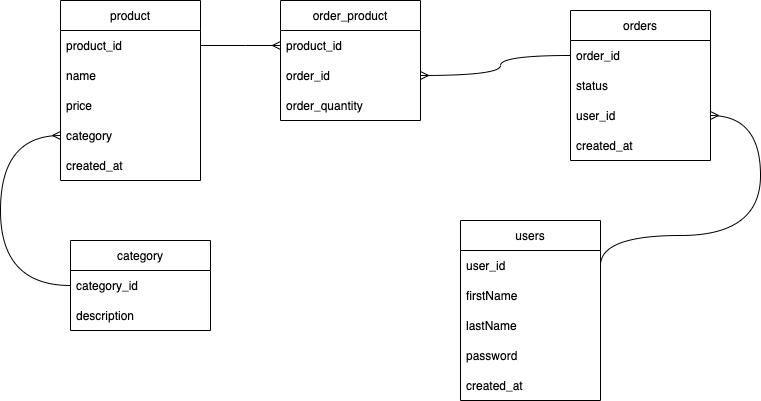

The diagram above was exported from draw.io. Its source (the exported page's mxGraphModel, read from the mxfile embedded in the PNG):
<mxGraphModel dx="436" dy="393" grid="1" gridSize="10" guides="1" tooltips="1" connect="1" arrows="1" fold="1" page="1" pageScale="1" pageWidth="850" pageHeight="1100" math="0" shadow="0">
  <root>
    <mxCell id="0" />
    <mxCell id="1" parent="0" />
    <mxCell id="2" value="product" style="swimlane;fontStyle=0;childLayout=stackLayout;horizontal=1;startSize=30;horizontalStack=0;resizeParent=1;resizeParentMax=0;resizeLast=0;collapsible=1;marginBottom=0;" parent="1" vertex="1">
      <mxGeometry x="100" y="170" width="140" height="180" as="geometry" />
    </mxCell>
    <mxCell id="3" value="product_id" style="text;strokeColor=none;fillColor=none;align=left;verticalAlign=middle;spacingLeft=4;spacingRight=4;overflow=hidden;points=[[0,0.5],[1,0.5]];portConstraint=eastwest;rotatable=0;" parent="2" vertex="1">
      <mxGeometry y="30" width="140" height="30" as="geometry" />
    </mxCell>
    <mxCell id="4" value="name" style="text;strokeColor=none;fillColor=none;align=left;verticalAlign=middle;spacingLeft=4;spacingRight=4;overflow=hidden;points=[[0,0.5],[1,0.5]];portConstraint=eastwest;rotatable=0;" parent="2" vertex="1">
      <mxGeometry y="60" width="140" height="30" as="geometry" />
    </mxCell>
    <mxCell id="5" value="price" style="text;strokeColor=none;fillColor=none;align=left;verticalAlign=middle;spacingLeft=4;spacingRight=4;overflow=hidden;points=[[0,0.5],[1,0.5]];portConstraint=eastwest;rotatable=0;" parent="2" vertex="1">
      <mxGeometry y="90" width="140" height="30" as="geometry" />
    </mxCell>
    <mxCell id="26" value="category" style="text;strokeColor=none;fillColor=none;align=left;verticalAlign=middle;spacingLeft=4;spacingRight=4;overflow=hidden;points=[[0,0.5],[1,0.5]];portConstraint=eastwest;rotatable=0;" parent="2" vertex="1">
      <mxGeometry y="120" width="140" height="30" as="geometry" />
    </mxCell>
    <mxCell id="25" value="created_at" style="text;strokeColor=none;fillColor=none;align=left;verticalAlign=middle;spacingLeft=4;spacingRight=4;overflow=hidden;points=[[0,0.5],[1,0.5]];portConstraint=eastwest;rotatable=0;" parent="2" vertex="1">
      <mxGeometry y="150" width="140" height="30" as="geometry" />
    </mxCell>
    <mxCell id="6" value="users" style="swimlane;fontStyle=0;childLayout=stackLayout;horizontal=1;startSize=30;horizontalStack=0;resizeParent=1;resizeParentMax=0;resizeLast=0;collapsible=1;marginBottom=0;" parent="1" vertex="1">
      <mxGeometry x="500" y="390" width="140" height="180" as="geometry" />
    </mxCell>
    <mxCell id="7" value="user_id" style="text;strokeColor=none;fillColor=none;align=left;verticalAlign=middle;spacingLeft=4;spacingRight=4;overflow=hidden;points=[[0,0.5],[1,0.5]];portConstraint=eastwest;rotatable=0;" parent="6" vertex="1">
      <mxGeometry y="30" width="140" height="30" as="geometry" />
    </mxCell>
    <mxCell id="8" value="firstName" style="text;strokeColor=none;fillColor=none;align=left;verticalAlign=middle;spacingLeft=4;spacingRight=4;overflow=hidden;points=[[0,0.5],[1,0.5]];portConstraint=eastwest;rotatable=0;" parent="6" vertex="1">
      <mxGeometry y="60" width="140" height="30" as="geometry" />
    </mxCell>
    <mxCell id="9" value="lastName" style="text;strokeColor=none;fillColor=none;align=left;verticalAlign=middle;spacingLeft=4;spacingRight=4;overflow=hidden;points=[[0,0.5],[1,0.5]];portConstraint=eastwest;rotatable=0;" parent="6" vertex="1">
      <mxGeometry y="90" width="140" height="30" as="geometry" />
    </mxCell>
    <mxCell id="19" value="password" style="text;strokeColor=none;fillColor=none;align=left;verticalAlign=middle;spacingLeft=4;spacingRight=4;overflow=hidden;points=[[0,0.5],[1,0.5]];portConstraint=eastwest;rotatable=0;" parent="6" vertex="1">
      <mxGeometry y="120" width="140" height="30" as="geometry" />
    </mxCell>
    <mxCell id="24" value="created_at" style="text;strokeColor=none;fillColor=none;align=left;verticalAlign=middle;spacingLeft=4;spacingRight=4;overflow=hidden;points=[[0,0.5],[1,0.5]];portConstraint=eastwest;rotatable=0;" parent="6" vertex="1">
      <mxGeometry y="150" width="140" height="30" as="geometry" />
    </mxCell>
    <mxCell id="10" value="orders" style="swimlane;fontStyle=0;childLayout=stackLayout;horizontal=1;startSize=30;horizontalStack=0;resizeParent=1;resizeParentMax=0;resizeLast=0;collapsible=1;marginBottom=0;" parent="1" vertex="1">
      <mxGeometry x="610" y="180" width="140" height="150" as="geometry" />
    </mxCell>
    <mxCell id="11" value="order_id" style="text;strokeColor=none;fillColor=none;align=left;verticalAlign=middle;spacingLeft=4;spacingRight=4;overflow=hidden;points=[[0,0.5],[1,0.5]];portConstraint=eastwest;rotatable=0;" parent="10" vertex="1">
      <mxGeometry y="30" width="140" height="30" as="geometry" />
    </mxCell>
    <mxCell id="12" value="status" style="text;strokeColor=none;fillColor=none;align=left;verticalAlign=middle;spacingLeft=4;spacingRight=4;overflow=hidden;points=[[0,0.5],[1,0.5]];portConstraint=eastwest;rotatable=0;" parent="10" vertex="1">
      <mxGeometry y="60" width="140" height="30" as="geometry" />
    </mxCell>
    <mxCell id="13" value="user_id" style="text;strokeColor=none;fillColor=none;align=left;verticalAlign=middle;spacingLeft=4;spacingRight=4;overflow=hidden;points=[[0,0.5],[1,0.5]];portConstraint=eastwest;rotatable=0;" parent="10" vertex="1">
      <mxGeometry y="90" width="140" height="30" as="geometry" />
    </mxCell>
    <mxCell id="23" value="created_at" style="text;strokeColor=none;fillColor=none;align=left;verticalAlign=middle;spacingLeft=4;spacingRight=4;overflow=hidden;points=[[0,0.5],[1,0.5]];portConstraint=eastwest;rotatable=0;" parent="10" vertex="1">
      <mxGeometry y="120" width="140" height="30" as="geometry" />
    </mxCell>
    <mxCell id="14" value="order_product" style="swimlane;fontStyle=0;childLayout=stackLayout;horizontal=1;startSize=30;horizontalStack=0;resizeParent=1;resizeParentMax=0;resizeLast=0;collapsible=1;marginBottom=0;" parent="1" vertex="1">
      <mxGeometry x="320" y="170" width="140" height="120" as="geometry" />
    </mxCell>
    <mxCell id="16" value="product_id" style="text;strokeColor=none;fillColor=none;align=left;verticalAlign=middle;spacingLeft=4;spacingRight=4;overflow=hidden;points=[[0,0.5],[1,0.5]];portConstraint=eastwest;rotatable=0;" parent="14" vertex="1">
      <mxGeometry y="30" width="140" height="30" as="geometry" />
    </mxCell>
    <mxCell id="15" value="order_id" style="text;strokeColor=none;fillColor=none;align=left;verticalAlign=middle;spacingLeft=4;spacingRight=4;overflow=hidden;points=[[0,0.5],[1,0.5]];portConstraint=eastwest;rotatable=0;" parent="14" vertex="1">
      <mxGeometry y="60" width="140" height="30" as="geometry" />
    </mxCell>
    <mxCell id="18" value="order_quantity" style="text;strokeColor=none;fillColor=none;align=left;verticalAlign=middle;spacingLeft=4;spacingRight=4;overflow=hidden;points=[[0,0.5],[1,0.5]];portConstraint=eastwest;rotatable=0;" parent="14" vertex="1">
      <mxGeometry y="90" width="140" height="30" as="geometry" />
    </mxCell>
    <mxCell id="20" style="edgeStyle=orthogonalEdgeStyle;html=1;entryX=1;entryY=0.5;entryDx=0;entryDy=0;endArrow=ERmany;endFill=0;exitX=1;exitY=0.5;exitDx=0;exitDy=0;curved=1;" parent="1" source="7" target="13" edge="1">
      <mxGeometry relative="1" as="geometry">
        <Array as="points">
          <mxPoint x="640" y="405" />
          <mxPoint x="800" y="405" />
          <mxPoint x="800" y="285" />
        </Array>
      </mxGeometry>
    </mxCell>
    <mxCell id="21" style="edgeStyle=orthogonalEdgeStyle;curved=1;html=1;exitX=0;exitY=0.5;exitDx=0;exitDy=0;endArrow=ERmany;endFill=0;entryX=1;entryY=0.5;entryDx=0;entryDy=0;" parent="1" source="11" target="15" edge="1">
      <mxGeometry relative="1" as="geometry">
        <mxPoint x="60" y="450" as="targetPoint" />
        <Array as="points">
          <mxPoint x="540" y="225" />
          <mxPoint x="540" y="245" />
        </Array>
      </mxGeometry>
    </mxCell>
    <mxCell id="22" style="edgeStyle=orthogonalEdgeStyle;curved=1;html=1;exitX=1;exitY=0.5;exitDx=0;exitDy=0;entryX=0;entryY=0.5;entryDx=0;entryDy=0;endArrow=ERmany;endFill=0;" parent="1" source="3" target="16" edge="1">
      <mxGeometry relative="1" as="geometry">
        <Array as="points">
          <mxPoint x="285" y="215" />
          <mxPoint x="285" y="215" />
        </Array>
      </mxGeometry>
    </mxCell>
    <mxCell id="27" value="category" style="swimlane;fontStyle=0;childLayout=stackLayout;horizontal=1;startSize=30;horizontalStack=0;resizeParent=1;resizeParentMax=0;resizeLast=0;collapsible=1;marginBottom=0;" parent="1" vertex="1">
      <mxGeometry x="110" y="410" width="140" height="90" as="geometry" />
    </mxCell>
    <mxCell id="28" value="category_id" style="text;strokeColor=none;fillColor=none;align=left;verticalAlign=middle;spacingLeft=4;spacingRight=4;overflow=hidden;points=[[0,0.5],[1,0.5]];portConstraint=eastwest;rotatable=0;" parent="27" vertex="1">
      <mxGeometry y="30" width="140" height="30" as="geometry" />
    </mxCell>
    <mxCell id="29" value="description" style="text;strokeColor=none;fillColor=none;align=left;verticalAlign=middle;spacingLeft=4;spacingRight=4;overflow=hidden;points=[[0,0.5],[1,0.5]];portConstraint=eastwest;rotatable=0;" parent="27" vertex="1">
      <mxGeometry y="60" width="140" height="30" as="geometry" />
    </mxCell>
    <mxCell id="31" style="edgeStyle=orthogonalEdgeStyle;curved=1;html=1;exitX=0;exitY=0.5;exitDx=0;exitDy=0;entryX=0;entryY=0.5;entryDx=0;entryDy=0;endArrow=ERmany;endFill=0;" parent="1" source="28" target="26" edge="1">
      <mxGeometry relative="1" as="geometry">
        <Array as="points">
          <mxPoint x="40" y="455" />
          <mxPoint x="40" y="305" />
        </Array>
      </mxGeometry>
    </mxCell>
  </root>
</mxGraphModel>